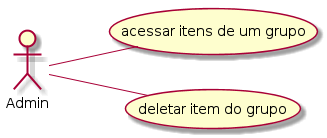

The diagram above was rendered by PlantUML. Its source (embedded in the PNG):
@startuml
left to right direction
actor Admin
Admin -- (acessar itens de um grupo)
Admin -- (deletar item do grupo)
@enduml